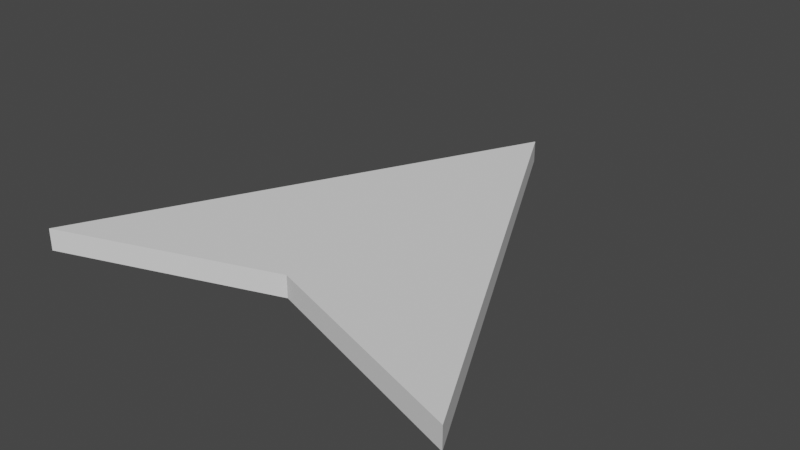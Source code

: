 # Source: NewFace.blend  (saved by Blender 2.90.8; exported with 4.5.12 LTS)
import bpy
from mathutils import Matrix  # noqa: F401  (used for matrix-valued properties, if any)

bpy.ops.wm.read_factory_settings(use_empty=True)
scene = bpy.context.scene
scene.name = 'Scene'

# ---- collections
col_collection = bpy.data.collections.new('Collection'); scene.collection.children.link(col_collection)

# ---- world
world_world = bpy.data.worlds.new('World'); scene.world = world_world
world_world.use_nodes = True; world_world.node_tree.nodes.clear()
_N = world_world.node_tree.nodes; _L = world_world.node_tree.links
n0 = _N.new('ShaderNodeOutputWorld'); n0.name = 'World Output'; n0.location = (300, 300)
n1 = _N.new('ShaderNodeBackground'); n1.name = 'Background'; n1.location = (10, 300)
n1.inputs[0].default_value = (0.05088, 0.05088, 0.05088, 1.0)
_L.new(n1.outputs[0], n0.inputs[0])
n0.is_active_output = True
world_world.color = (0.05088, 0.05088, 0.05088)
world_world.use_sun_shadow = False
world_world.sun_shadow_jitter_overblur = 0.0

# ---- meshes
me_cube_001 = bpy.data.meshes.new('Cube.001')
me_cube_001.from_pydata([(-1.0, -0.6667, -1.0), (-1.0, -0.6667, 1.0), (1.0, -0.6667, -1.0), (1.0, -0.6667, 1.0), (0.0, 1.333, -1.0), (0.0, 1.333, 1.0), (0.0, -0.3243, -1.0), (0.0, -0.3243, 1.0)], [], [(2, 6, 0, 4), (0, 1, 5, 4), (2, 4, 5, 3), (6, 7, 1, 0), (1, 7, 3, 5), (2, 3, 7, 6)])
_uv = me_cube_001.uv_layers.new(name='UVMap')
_uv.uv.foreach_set('vector', [0.375, 0.75, 0.375, 0.875, 0.375, 1.0, 0.0, 0.0, 0.375, 1.0, 0.625, 1.0, 0.0, 0.0, 0.0, 0.0, 0.375, 0.75, 0.0, 0.0, 0.0, 0.0, 0.625, 0.75, 0.375, 0.875, 0.625, 0.875, 0.625, 1.0, 0.375, 1.0, 0.625, 1.0, 0.625, 0.875, 0.625, 0.75, 0.0, 0.0, 0.375, 0.75, 0.625, 0.75, 0.625, 0.875, 0.375, 0.875])
me_cube_001.use_remesh_fix_poles = True
me_cube_001.use_remesh_preserve_attributes = False
me_cube_001.use_mirror_vertex_groups = False
me_cube_001.update()

# ---- objects
ob_face = bpy.data.objects.new('Face', me_cube_001)

# ---- transforms, parenting, visibility, modifiers, constraints
ob_face.location = (0.0, 0.01858, -9.568e-08)
ob_face.scale = (1.0, 1.0, 0.05)
ob_face.lineart.crease_threshold = 0.0

# ---- collection membership
col_collection.objects.link(ob_face)

# ---- scene / render settings (as saved in the file)
scene.frame_start = 1; scene.frame_end = 250; scene.frame_set(1)
scene.render.engine = 'BLENDER_EEVEE_NEXT'
scene.cycles.use_denoising = False
scene.cycles.samples = 128
scene.cycles.sampling_pattern = 'TABULATED_SOBOL'
scene.cycles.use_adaptive_sampling = False
scene.cycles.use_light_tree = False
scene.view_settings.view_transform = 'Filmic'
bpy.context.view_layer.update()

# ---- added for rendering (the .blend has no active camera and no usable light): camera, sun
cam_auto = bpy.data.cameras.new('AutoCamera')
cam_auto.lens = 50.0
cam_auto.sensor_width = 36.0
cam_auto.clip_end = 1000.0
ob_auto_camera = bpy.data.objects.new('AutoCamera', cam_auto)
scene.collection.objects.link(ob_auto_camera)
ob_auto_camera.location = (2.61857, -2.79037, 2.09485)
ob_auto_camera.rotation_euler = (1.09748, -7.21219e-08, 0.694738)
scene.camera = ob_auto_camera
light_auto_sun = bpy.data.lights.new('AutoSun', 'SUN')
light_auto_sun.energy = 3.0
light_auto_sun.angle = 0.0523599
ob_auto_sun = bpy.data.objects.new('AutoSun', light_auto_sun)
scene.collection.objects.link(ob_auto_sun)
ob_auto_sun.rotation_euler = (0.872665, 0.174533, 0.523599)
bpy.context.view_layer.update()
